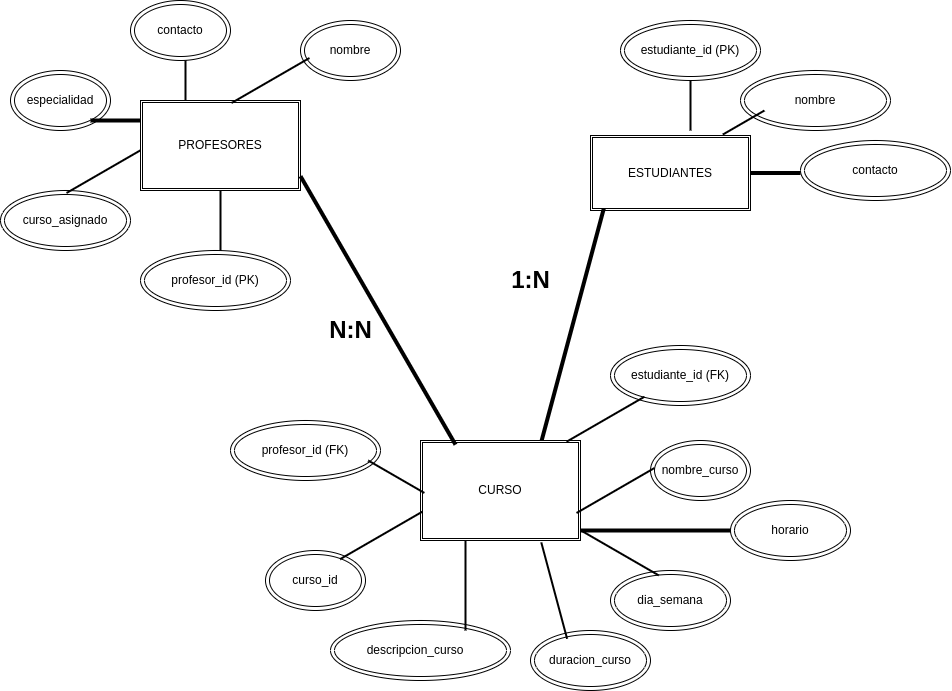

The diagram above was exported from draw.io. Its source (the exported page's mxGraphModel, read from the mxfile embedded in the PNG):
<mxGraphModel dx="1446" dy="710" grid="1" gridSize="10" guides="1" tooltips="1" connect="1" arrows="1" fold="1" page="1" pageScale="1" pageWidth="1100" pageHeight="850" math="0" shadow="0">
  <root>
    <mxCell id="0" />
    <mxCell id="1" parent="0" />
    <mxCell id="2" value="PROFESORES" style="shape=ext;double=1;rounded=0;whiteSpace=wrap;html=1;" vertex="1" parent="1">
      <mxGeometry x="140" y="120" width="160" height="90" as="geometry" />
    </mxCell>
    <mxCell id="3" value="CURSO" style="shape=ext;double=1;rounded=0;whiteSpace=wrap;html=1;" vertex="1" parent="1">
      <mxGeometry x="420" y="460" width="160" height="100" as="geometry" />
    </mxCell>
    <mxCell id="4" value="descripcion_curso&lt;span style=&quot;white-space: pre;&quot;&gt;&#09;&lt;/span&gt;" style="ellipse;shape=doubleEllipse;whiteSpace=wrap;html=1;" vertex="1" parent="1">
      <mxGeometry x="330" y="640" width="180" height="60" as="geometry" />
    </mxCell>
    <mxCell id="5" value="nombre_curso" style="ellipse;shape=doubleEllipse;whiteSpace=wrap;html=1;" vertex="1" parent="1">
      <mxGeometry x="650" y="460" width="100" height="60" as="geometry" />
    </mxCell>
    <mxCell id="6" value="curso_id" style="ellipse;shape=doubleEllipse;whiteSpace=wrap;html=1;" vertex="1" parent="1">
      <mxGeometry x="265" y="570" width="100" height="60" as="geometry" />
    </mxCell>
    <mxCell id="7" value="especialidad" style="ellipse;shape=doubleEllipse;whiteSpace=wrap;html=1;" vertex="1" parent="1">
      <mxGeometry x="10" y="90" width="100" height="60" as="geometry" />
    </mxCell>
    <mxCell id="8" value="curso_asignado" style="ellipse;shape=doubleEllipse;whiteSpace=wrap;html=1;" vertex="1" parent="1">
      <mxGeometry y="210" width="130" height="60" as="geometry" />
    </mxCell>
    <mxCell id="9" value="contacto" style="ellipse;shape=doubleEllipse;whiteSpace=wrap;html=1;" vertex="1" parent="1">
      <mxGeometry x="130" y="20" width="100" height="60" as="geometry" />
    </mxCell>
    <mxCell id="10" value="ESTUDIANTES" style="shape=ext;double=1;rounded=0;whiteSpace=wrap;html=1;" vertex="1" parent="1">
      <mxGeometry x="590" y="155" width="160" height="75" as="geometry" />
    </mxCell>
    <mxCell id="11" value="dia_semana" style="ellipse;shape=doubleEllipse;whiteSpace=wrap;html=1;" vertex="1" parent="1">
      <mxGeometry x="610" y="590" width="120" height="60" as="geometry" />
    </mxCell>
    <mxCell id="12" value="estudiante_id (PK)" style="ellipse;shape=doubleEllipse;whiteSpace=wrap;html=1;" vertex="1" parent="1">
      <mxGeometry x="620" y="40" width="140" height="60" as="geometry" />
    </mxCell>
    <mxCell id="13" value="profesor_id (PK)" style="ellipse;shape=doubleEllipse;whiteSpace=wrap;html=1;" vertex="1" parent="1">
      <mxGeometry x="140" y="270" width="150" height="60" as="geometry" />
    </mxCell>
    <mxCell id="15" value="profesor_id (FK)" style="ellipse;shape=doubleEllipse;whiteSpace=wrap;html=1;" vertex="1" parent="1">
      <mxGeometry x="230" y="440" width="150" height="60" as="geometry" />
    </mxCell>
    <mxCell id="17" value="estudiante_id (FK)" style="ellipse;shape=doubleEllipse;whiteSpace=wrap;html=1;" vertex="1" parent="1">
      <mxGeometry x="610" y="365" width="140" height="60" as="geometry" />
    </mxCell>
    <mxCell id="18" value="nombre" style="ellipse;shape=doubleEllipse;whiteSpace=wrap;html=1;" vertex="1" parent="1">
      <mxGeometry x="740" y="90" width="150" height="60" as="geometry" />
    </mxCell>
    <mxCell id="19" value="contacto" style="ellipse;shape=doubleEllipse;whiteSpace=wrap;html=1;" vertex="1" parent="1">
      <mxGeometry x="800" y="160" width="150" height="60" as="geometry" />
    </mxCell>
    <mxCell id="21" value="" style="line;strokeWidth=4;html=1;perimeter=backbonePerimeter;points=[];outlineConnect=0;rotation=60;" vertex="1" parent="1">
      <mxGeometry x="222.5" y="324.95" width="310" height="10" as="geometry" />
    </mxCell>
    <mxCell id="23" value="N:N" style="text;strokeColor=none;fillColor=none;html=1;fontSize=24;fontStyle=1;verticalAlign=middle;align=center;" vertex="1" parent="1">
      <mxGeometry x="300" y="330" width="100" height="40" as="geometry" />
    </mxCell>
    <mxCell id="24" value="" style="line;strokeWidth=4;html=1;perimeter=backbonePerimeter;points=[];outlineConnect=0;rotation=105;" vertex="1" parent="1">
      <mxGeometry x="452.24" y="338.98" width="240" height="10" as="geometry" />
    </mxCell>
    <mxCell id="26" value="1:N" style="text;strokeColor=none;fillColor=none;html=1;fontSize=24;fontStyle=1;verticalAlign=middle;align=center;" vertex="1" parent="1">
      <mxGeometry x="480" y="280" width="100" height="40" as="geometry" />
    </mxCell>
    <mxCell id="29" value="nombre" style="ellipse;shape=doubleEllipse;whiteSpace=wrap;html=1;" vertex="1" parent="1">
      <mxGeometry x="300" y="40" width="100" height="60" as="geometry" />
    </mxCell>
    <mxCell id="30" value="horario" style="ellipse;shape=doubleEllipse;whiteSpace=wrap;html=1;" vertex="1" parent="1">
      <mxGeometry x="730" y="520" width="120" height="60" as="geometry" />
    </mxCell>
    <mxCell id="31" value="duracion_curso" style="ellipse;shape=doubleEllipse;whiteSpace=wrap;html=1;" vertex="1" parent="1">
      <mxGeometry x="530" y="650" width="120" height="60" as="geometry" />
    </mxCell>
    <mxCell id="33" value="" style="line;strokeWidth=2;direction=south;html=1;" vertex="1" parent="1">
      <mxGeometry x="215" y="210" width="10" height="60" as="geometry" />
    </mxCell>
    <mxCell id="34" value="" style="line;strokeWidth=2;direction=south;html=1;" vertex="1" parent="1">
      <mxGeometry x="180" y="80" width="10" height="40" as="geometry" />
    </mxCell>
    <mxCell id="35" value="" style="line;strokeWidth=2;direction=south;html=1;" vertex="1" parent="1">
      <mxGeometry x="460" y="560" width="10" height="90" as="geometry" />
    </mxCell>
    <mxCell id="36" value="" style="line;strokeWidth=2;direction=south;html=1;rotation=-15;" vertex="1" parent="1">
      <mxGeometry x="548.69" y="560.17" width="10" height="99.83" as="geometry" />
    </mxCell>
    <mxCell id="37" value="" style="line;strokeWidth=2;direction=south;html=1;rotation=-60;" vertex="1" parent="1">
      <mxGeometry x="614.33" y="527.5" width="10" height="89.83" as="geometry" />
    </mxCell>
    <mxCell id="38" value="" style="line;strokeWidth=2;direction=south;html=1;rotation=-60;" vertex="1" parent="1">
      <mxGeometry x="390.79" y="463.77" width="10" height="64.91" as="geometry" />
    </mxCell>
    <mxCell id="43" value="" style="line;strokeWidth=2;direction=south;html=1;rotation=-120;" vertex="1" parent="1">
      <mxGeometry x="375.71" y="507.43" width="10" height="95" as="geometry" />
    </mxCell>
    <mxCell id="44" value="" style="line;strokeWidth=2;direction=south;html=1;rotation=-120;" vertex="1" parent="1">
      <mxGeometry x="600" y="393.75" width="10" height="90" as="geometry" />
    </mxCell>
    <mxCell id="45" value="" style="line;strokeWidth=2;direction=south;html=1;rotation=-120;" vertex="1" parent="1">
      <mxGeometry x="265" y="55" width="10" height="90" as="geometry" />
    </mxCell>
    <mxCell id="46" value="" style="line;strokeWidth=2;direction=south;html=1;rotation=-120;" vertex="1" parent="1">
      <mxGeometry x="97.83" y="148.75" width="10" height="85" as="geometry" />
    </mxCell>
    <mxCell id="49" value="" style="line;strokeWidth=2;direction=south;html=1;rotation=-120;" vertex="1" parent="1">
      <mxGeometry x="610" y="465" width="10" height="90" as="geometry" />
    </mxCell>
    <mxCell id="50" value="" style="line;strokeWidth=4;html=1;perimeter=backbonePerimeter;points=[];outlineConnect=0;" vertex="1" parent="1">
      <mxGeometry x="580" y="545" width="150" height="10" as="geometry" />
    </mxCell>
    <mxCell id="51" value="" style="line;strokeWidth=4;html=1;perimeter=backbonePerimeter;points=[];outlineConnect=0;" vertex="1" parent="1">
      <mxGeometry x="750" y="187.5" width="50" height="10" as="geometry" />
    </mxCell>
    <mxCell id="52" value="" style="line;strokeWidth=2;direction=south;html=1;rotation=-120;" vertex="1" parent="1">
      <mxGeometry x="738.13" y="117.97" width="10" height="48.13" as="geometry" />
    </mxCell>
    <mxCell id="53" value="" style="line;strokeWidth=2;direction=south;html=1;" vertex="1" parent="1">
      <mxGeometry x="685" y="100" width="10" height="50" as="geometry" />
    </mxCell>
    <mxCell id="54" value="" style="line;strokeWidth=4;html=1;perimeter=backbonePerimeter;points=[];outlineConnect=0;" vertex="1" parent="1">
      <mxGeometry x="90" y="135" width="50" height="10" as="geometry" />
    </mxCell>
  </root>
</mxGraphModel>